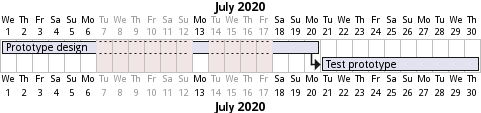

The diagram above was rendered by PlantUML. Its source (embedded in the PNG):
@startgantt
2020-07-07 to 2020-07-17 is closed
2020-07-13 is open
Project starts the 2020-07-01
[Prototype design] lasts 10 days
Then [Test prototype] lasts 10 days
@endgantt